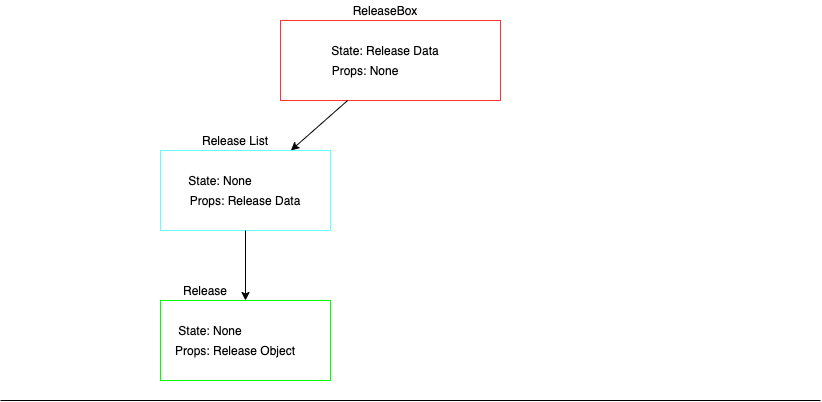

The diagram above was exported from draw.io. Its source (the exported page's mxGraphModel, read from the mxfile embedded in the PNG):
<mxGraphModel dx="946" dy="525" grid="1" gridSize="10" guides="1" tooltips="1" connect="1" arrows="1" fold="1" page="1" pageScale="1" pageWidth="827" pageHeight="1169" math="0" shadow="0">
  <root>
    <mxCell id="0" />
    <mxCell id="1" parent="0" />
    <mxCell id="G87t38mOYmT6d5P1lBH4-1" value="" style="rounded=0;whiteSpace=wrap;html=1;strokeColor=#FF3333;" vertex="1" parent="1">
      <mxGeometry x="280" y="100" width="220" height="80" as="geometry" />
    </mxCell>
    <mxCell id="G87t38mOYmT6d5P1lBH4-2" value="" style="endArrow=classic;html=1;exitX=0.305;exitY=1;exitDx=0;exitDy=0;exitPerimeter=0;" edge="1" parent="1" source="G87t38mOYmT6d5P1lBH4-1" target="G87t38mOYmT6d5P1lBH4-3">
      <mxGeometry width="50" height="50" relative="1" as="geometry">
        <mxPoint x="390" y="300" as="sourcePoint" />
        <mxPoint x="280" y="240" as="targetPoint" />
      </mxGeometry>
    </mxCell>
    <mxCell id="G87t38mOYmT6d5P1lBH4-3" value="" style="rounded=0;whiteSpace=wrap;html=1;strokeColor=#66FFFF;" vertex="1" parent="1">
      <mxGeometry x="160" y="230" width="170" height="80" as="geometry" />
    </mxCell>
    <mxCell id="G87t38mOYmT6d5P1lBH4-4" value="" style="endArrow=classic;html=1;exitX=0.5;exitY=1;exitDx=0;exitDy=0;entryX=0.5;entryY=0;entryDx=0;entryDy=0;" edge="1" parent="1" source="G87t38mOYmT6d5P1lBH4-3" target="G87t38mOYmT6d5P1lBH4-5">
      <mxGeometry width="50" height="50" relative="1" as="geometry">
        <mxPoint x="390" y="400" as="sourcePoint" />
        <mxPoint x="245" y="360" as="targetPoint" />
      </mxGeometry>
    </mxCell>
    <mxCell id="G87t38mOYmT6d5P1lBH4-5" value="" style="rounded=0;whiteSpace=wrap;html=1;strokeColor=#00FF00;" vertex="1" parent="1">
      <mxGeometry x="160" y="380" width="170" height="80" as="geometry" />
    </mxCell>
    <mxCell id="G87t38mOYmT6d5P1lBH4-6" value="ReleaseBox" style="text;html=1;strokeColor=none;fillColor=none;align=center;verticalAlign=middle;whiteSpace=wrap;rounded=0;" vertex="1" parent="1">
      <mxGeometry x="340" y="80" width="90" height="20" as="geometry" />
    </mxCell>
    <mxCell id="G87t38mOYmT6d5P1lBH4-7" value="State: Release Data" style="text;html=1;strokeColor=none;fillColor=none;align=center;verticalAlign=middle;whiteSpace=wrap;rounded=0;" vertex="1" parent="1">
      <mxGeometry x="320" y="120" width="130" height="20" as="geometry" />
    </mxCell>
    <mxCell id="G87t38mOYmT6d5P1lBH4-8" value="Props: None" style="text;html=1;strokeColor=none;fillColor=none;align=center;verticalAlign=middle;whiteSpace=wrap;rounded=0;" vertex="1" parent="1">
      <mxGeometry x="330" y="140" width="70" height="20" as="geometry" />
    </mxCell>
    <mxCell id="G87t38mOYmT6d5P1lBH4-9" value="Release List" style="text;html=1;strokeColor=none;fillColor=none;align=center;verticalAlign=middle;whiteSpace=wrap;rounded=0;" vertex="1" parent="1">
      <mxGeometry x="190" y="210" width="90" height="20" as="geometry" />
    </mxCell>
    <mxCell id="G87t38mOYmT6d5P1lBH4-10" value="State: None" style="text;html=1;strokeColor=none;fillColor=none;align=center;verticalAlign=middle;whiteSpace=wrap;rounded=0;" vertex="1" parent="1">
      <mxGeometry x="180" y="250" width="80" height="20" as="geometry" />
    </mxCell>
    <mxCell id="G87t38mOYmT6d5P1lBH4-11" value="Props: Release Data" style="text;html=1;strokeColor=none;fillColor=none;align=center;verticalAlign=middle;whiteSpace=wrap;rounded=0;" vertex="1" parent="1">
      <mxGeometry x="180" y="270" width="130" height="20" as="geometry" />
    </mxCell>
    <mxCell id="G87t38mOYmT6d5P1lBH4-14" value="Release" style="text;html=1;strokeColor=none;fillColor=none;align=center;verticalAlign=middle;whiteSpace=wrap;rounded=0;" vertex="1" parent="1">
      <mxGeometry x="170" y="360" width="70" height="20" as="geometry" />
    </mxCell>
    <mxCell id="G87t38mOYmT6d5P1lBH4-16" value="State: None" style="text;html=1;strokeColor=none;fillColor=none;align=center;verticalAlign=middle;whiteSpace=wrap;rounded=0;" vertex="1" parent="1">
      <mxGeometry x="170" y="400" width="80" height="20" as="geometry" />
    </mxCell>
    <mxCell id="G87t38mOYmT6d5P1lBH4-17" value="Props: Release Object" style="text;html=1;strokeColor=none;fillColor=none;align=center;verticalAlign=middle;whiteSpace=wrap;rounded=0;" vertex="1" parent="1">
      <mxGeometry x="155" y="420" width="160" height="20" as="geometry" />
    </mxCell>
    <mxCell id="G87t38mOYmT6d5P1lBH4-18" value="" style="endArrow=none;html=1;" edge="1" parent="1">
      <mxGeometry width="50" height="50" relative="1" as="geometry">
        <mxPoint y="480" as="sourcePoint" />
        <mxPoint x="820" y="480" as="targetPoint" />
      </mxGeometry>
    </mxCell>
  </root>
</mxGraphModel>